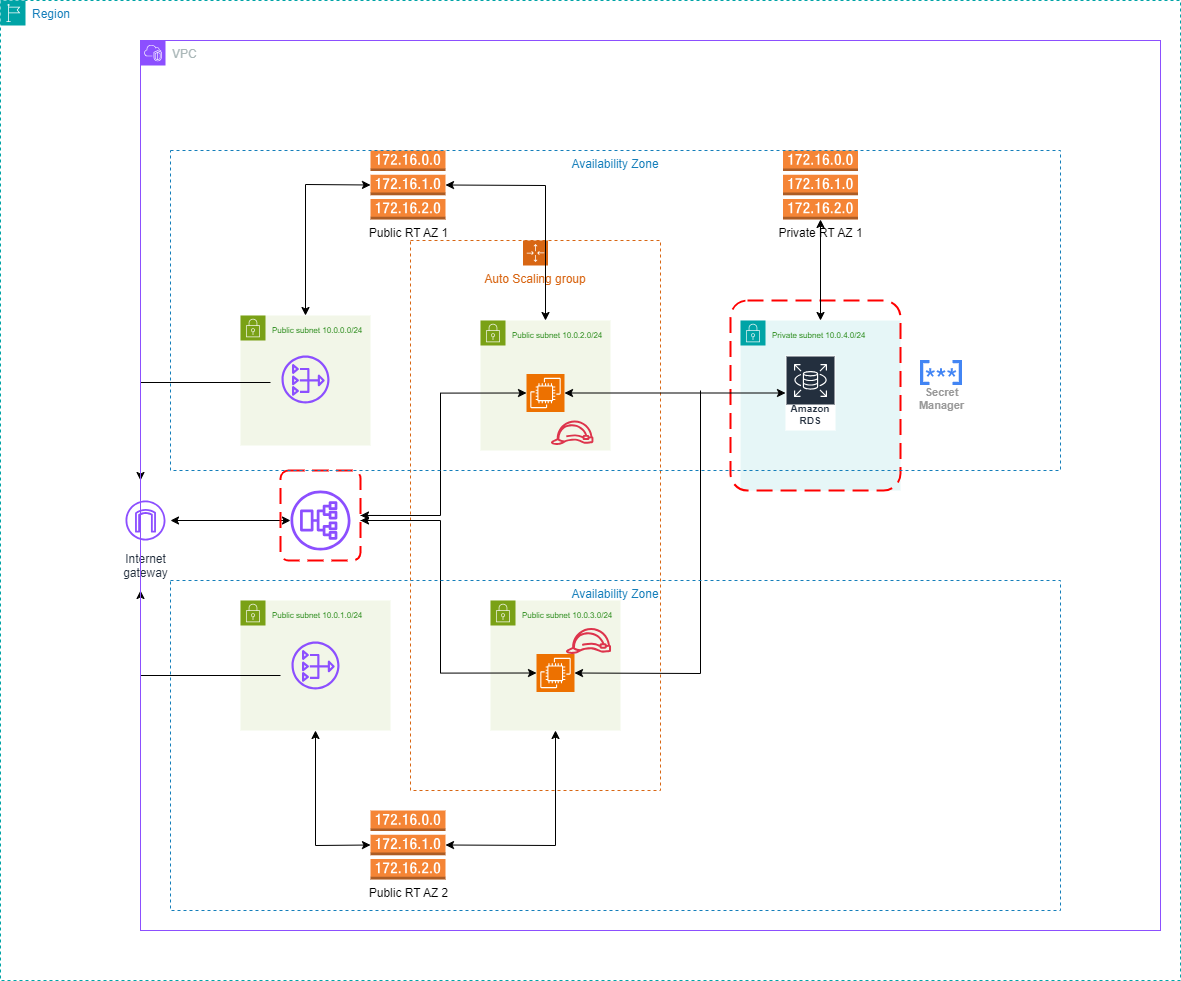

The diagram above was exported from draw.io. Its source (the exported page's mxGraphModel, read from the mxfile embedded in the PNG):
<mxGraphModel dx="3090" dy="2192" grid="1" gridSize="10" guides="1" tooltips="1" connect="1" arrows="1" fold="1" page="1" pageScale="1" pageWidth="850" pageHeight="1100" math="0" shadow="0">
  <root>
    <mxCell id="0" />
    <mxCell id="1" parent="0" />
    <mxCell id="wv6_frkNhJftu_tXy2Iv-2" value="&lt;span style=&quot;color: rgb(36, 136, 20); font-size: 8px;&quot;&gt;Private subnet 10.0.4.0/24&lt;/span&gt;" style="points=[[0,0],[0.25,0],[0.5,0],[0.75,0],[1,0],[1,0.25],[1,0.5],[1,0.75],[1,1],[0.75,1],[0.5,1],[0.25,1],[0,1],[0,0.75],[0,0.5],[0,0.25]];outlineConnect=0;gradientColor=none;html=1;whiteSpace=wrap;fontSize=12;fontStyle=0;container=1;pointerEvents=0;collapsible=0;recursiveResize=0;shape=mxgraph.aws4.group;grIcon=mxgraph.aws4.group_security_group;grStroke=0;strokeColor=#00A4A6;fillColor=#E6F6F7;verticalAlign=top;align=left;spacingLeft=30;fontColor=#147EBA;dashed=0;" parent="1" vertex="1">
      <mxGeometry x="600" y="120" width="160" height="170" as="geometry" />
    </mxCell>
    <mxCell id="wv6_frkNhJftu_tXy2Iv-4" value="Amazon RDS" style="sketch=0;outlineConnect=0;fontColor=#232F3E;gradientColor=none;strokeColor=#ffffff;fillColor=#232F3E;dashed=0;verticalLabelPosition=middle;verticalAlign=bottom;align=center;html=1;whiteSpace=wrap;fontSize=10;fontStyle=1;spacing=3;shape=mxgraph.aws4.productIcon;prIcon=mxgraph.aws4.rds;" parent="wv6_frkNhJftu_tXy2Iv-2" vertex="1">
      <mxGeometry x="45" y="35" width="50" height="75" as="geometry" />
    </mxCell>
    <mxCell id="U3hG7JC9rmKCwTUD15wb-4" value="" style="rounded=1;arcSize=10;dashed=1;strokeColor=#ff0000;fillColor=none;gradientColor=none;dashPattern=8 4;strokeWidth=2;" vertex="1" parent="wv6_frkNhJftu_tXy2Iv-2">
      <mxGeometry x="-10" y="-20" width="170" height="190" as="geometry" />
    </mxCell>
    <mxCell id="wv6_frkNhJftu_tXy2Iv-11" value="" style="sketch=0;outlineConnect=0;fontColor=#232F3E;gradientColor=none;fillColor=#8C4FFF;strokeColor=none;dashed=0;verticalLabelPosition=bottom;verticalAlign=top;align=center;html=1;fontSize=12;fontStyle=0;aspect=fixed;pointerEvents=1;shape=mxgraph.aws4.application_load_balancer;rotation=-90;" parent="1" vertex="1">
      <mxGeometry x="150" y="290" width="60" height="60" as="geometry" />
    </mxCell>
    <mxCell id="wv6_frkNhJftu_tXy2Iv-16" value="&lt;font style=&quot;font-size: 8px;&quot;&gt;Public subnet 10.0.0.0/24&lt;/font&gt;" style="points=[[0,0],[0.25,0],[0.5,0],[0.75,0],[1,0],[1,0.25],[1,0.5],[1,0.75],[1,1],[0.75,1],[0.5,1],[0.25,1],[0,1],[0,0.75],[0,0.5],[0,0.25]];outlineConnect=0;gradientColor=none;html=1;whiteSpace=wrap;fontSize=12;fontStyle=0;container=1;pointerEvents=0;collapsible=0;recursiveResize=0;shape=mxgraph.aws4.group;grIcon=mxgraph.aws4.group_security_group;grStroke=0;strokeColor=#7AA116;fillColor=#F2F6E8;verticalAlign=top;align=left;spacingLeft=30;fontColor=#248814;dashed=0;" parent="1" vertex="1">
      <mxGeometry x="100" y="115" width="130" height="130" as="geometry" />
    </mxCell>
    <mxCell id="wv6_frkNhJftu_tXy2Iv-14" value="" style="sketch=0;outlineConnect=0;fontColor=#232F3E;gradientColor=none;fillColor=#8C4FFF;strokeColor=none;dashed=0;verticalLabelPosition=bottom;verticalAlign=top;align=center;html=1;fontSize=12;fontStyle=0;aspect=fixed;pointerEvents=1;shape=mxgraph.aws4.nat_gateway;" parent="wv6_frkNhJftu_tXy2Iv-16" vertex="1">
      <mxGeometry x="41" y="40" width="48" height="48" as="geometry" />
    </mxCell>
    <mxCell id="tVfXKz7bY-CLO8mOiLOE-26" value="" style="endArrow=classic;html=1;rounded=0;" parent="wv6_frkNhJftu_tXy2Iv-16" edge="1">
      <mxGeometry width="50" height="50" relative="1" as="geometry">
        <mxPoint x="30" y="67" as="sourcePoint" />
        <mxPoint x="-100" y="165" as="targetPoint" />
        <Array as="points">
          <mxPoint x="-100" y="67" />
        </Array>
      </mxGeometry>
    </mxCell>
    <mxCell id="wv6_frkNhJftu_tXy2Iv-18" value="&lt;span style=&quot;font-size: 8px;&quot;&gt;Public subnet 10.0.1.0/24&lt;/span&gt;" style="points=[[0,0],[0.25,0],[0.5,0],[0.75,0],[1,0],[1,0.25],[1,0.5],[1,0.75],[1,1],[0.75,1],[0.5,1],[0.25,1],[0,1],[0,0.75],[0,0.5],[0,0.25]];outlineConnect=0;gradientColor=none;html=1;whiteSpace=wrap;fontSize=12;fontStyle=0;container=1;pointerEvents=0;collapsible=0;recursiveResize=0;shape=mxgraph.aws4.group;grIcon=mxgraph.aws4.group_security_group;grStroke=0;strokeColor=#7AA116;fillColor=#F2F6E8;verticalAlign=top;align=left;spacingLeft=30;fontColor=#248814;dashed=0;" parent="1" vertex="1">
      <mxGeometry x="100" y="400" width="150" height="130" as="geometry" />
    </mxCell>
    <mxCell id="wv6_frkNhJftu_tXy2Iv-19" value="" style="sketch=0;outlineConnect=0;fontColor=#232F3E;gradientColor=none;fillColor=#8C4FFF;strokeColor=none;dashed=0;verticalLabelPosition=bottom;verticalAlign=top;align=center;html=1;fontSize=12;fontStyle=0;aspect=fixed;pointerEvents=1;shape=mxgraph.aws4.nat_gateway;" parent="wv6_frkNhJftu_tXy2Iv-18" vertex="1">
      <mxGeometry x="51" y="41" width="48" height="48" as="geometry" />
    </mxCell>
    <mxCell id="wv6_frkNhJftu_tXy2Iv-24" value="Internet&#10;gateway" style="sketch=0;outlineConnect=0;fontColor=#232F3E;gradientColor=none;strokeColor=#8c4fff;fillColor=#ffffff;dashed=0;verticalLabelPosition=bottom;verticalAlign=top;align=center;html=1;fontSize=12;fontStyle=0;aspect=fixed;shape=mxgraph.aws4.resourceIcon;resIcon=mxgraph.aws4.internet_gateway;" parent="1" vertex="1">
      <mxGeometry x="-20" y="295" width="50" height="50" as="geometry" />
    </mxCell>
    <mxCell id="tVfXKz7bY-CLO8mOiLOE-24" value="" style="endArrow=classic;startArrow=classic;html=1;rounded=0;" parent="1" source="wv6_frkNhJftu_tXy2Iv-24" target="wv6_frkNhJftu_tXy2Iv-11" edge="1">
      <mxGeometry width="50" height="50" relative="1" as="geometry">
        <mxPoint x="50" y="345" as="sourcePoint" />
        <mxPoint x="100" y="295" as="targetPoint" />
      </mxGeometry>
    </mxCell>
    <mxCell id="tVfXKz7bY-CLO8mOiLOE-25" value="" style="endArrow=classic;html=1;rounded=0;exitX=0;exitY=0.5;exitDx=0;exitDy=0;" parent="1" edge="1">
      <mxGeometry width="50" height="50" relative="1" as="geometry">
        <mxPoint x="140" y="475" as="sourcePoint" />
        <mxPoint y="390" as="targetPoint" />
        <Array as="points">
          <mxPoint y="475" />
        </Array>
      </mxGeometry>
    </mxCell>
    <mxCell id="tVfXKz7bY-CLO8mOiLOE-33" value="Auto Scaling group" style="points=[[0,0],[0.25,0],[0.5,0],[0.75,0],[1,0],[1,0.25],[1,0.5],[1,0.75],[1,1],[0.75,1],[0.5,1],[0.25,1],[0,1],[0,0.75],[0,0.5],[0,0.25]];outlineConnect=0;gradientColor=none;html=1;whiteSpace=wrap;fontSize=12;fontStyle=0;container=1;pointerEvents=0;collapsible=0;recursiveResize=0;shape=mxgraph.aws4.groupCenter;grIcon=mxgraph.aws4.group_auto_scaling_group;grStroke=1;strokeColor=#D86613;fillColor=none;verticalAlign=top;align=center;fontColor=#D86613;dashed=1;spacingTop=25;" parent="1" vertex="1">
      <mxGeometry x="270" y="40" width="250" height="550" as="geometry" />
    </mxCell>
    <mxCell id="8Vg8AZPwyEYx9QeucAbO-4" value="&lt;span style=&quot;font-size: 8px;&quot;&gt;Public subnet 10.0.2.0/24&lt;/span&gt;" style="points=[[0,0],[0.25,0],[0.5,0],[0.75,0],[1,0],[1,0.25],[1,0.5],[1,0.75],[1,1],[0.75,1],[0.5,1],[0.25,1],[0,1],[0,0.75],[0,0.5],[0,0.25]];outlineConnect=0;gradientColor=none;html=1;whiteSpace=wrap;fontSize=12;fontStyle=0;container=1;pointerEvents=0;collapsible=0;recursiveResize=0;shape=mxgraph.aws4.group;grIcon=mxgraph.aws4.group_security_group;grStroke=0;strokeColor=#7AA116;fillColor=#F2F6E8;verticalAlign=top;align=left;spacingLeft=30;fontColor=#248814;dashed=0;" parent="tVfXKz7bY-CLO8mOiLOE-33" vertex="1">
      <mxGeometry x="70" y="80" width="130" height="130" as="geometry" />
    </mxCell>
    <mxCell id="8Vg8AZPwyEYx9QeucAbO-5" value="" style="sketch=0;points=[[0,0,0],[0.25,0,0],[0.5,0,0],[0.75,0,0],[1,0,0],[0,1,0],[0.25,1,0],[0.5,1,0],[0.75,1,0],[1,1,0],[0,0.25,0],[0,0.5,0],[0,0.75,0],[1,0.25,0],[1,0.5,0],[1,0.75,0]];outlineConnect=0;fontColor=#232F3E;fillColor=#ED7100;strokeColor=#ffffff;dashed=0;verticalLabelPosition=bottom;verticalAlign=top;align=center;html=1;fontSize=12;fontStyle=0;aspect=fixed;shape=mxgraph.aws4.resourceIcon;resIcon=mxgraph.aws4.ec2;" parent="8Vg8AZPwyEYx9QeucAbO-4" vertex="1">
      <mxGeometry x="46" y="53.5" width="38" height="38" as="geometry" />
    </mxCell>
    <mxCell id="U3hG7JC9rmKCwTUD15wb-2" value="" style="sketch=0;outlineConnect=0;fontColor=#232F3E;gradientColor=none;fillColor=#DD344C;strokeColor=none;dashed=0;verticalLabelPosition=bottom;verticalAlign=top;align=center;html=1;fontSize=12;fontStyle=0;aspect=fixed;pointerEvents=1;shape=mxgraph.aws4.role;" vertex="1" parent="8Vg8AZPwyEYx9QeucAbO-4">
      <mxGeometry x="70" y="100" width="43.36" height="24.46" as="geometry" />
    </mxCell>
    <mxCell id="8Vg8AZPwyEYx9QeucAbO-7" value="&lt;span style=&quot;font-size: 8px;&quot;&gt;Public subnet 10.0.3.0/24&lt;/span&gt;" style="points=[[0,0],[0.25,0],[0.5,0],[0.75,0],[1,0],[1,0.25],[1,0.5],[1,0.75],[1,1],[0.75,1],[0.5,1],[0.25,1],[0,1],[0,0.75],[0,0.5],[0,0.25]];outlineConnect=0;gradientColor=none;html=1;whiteSpace=wrap;fontSize=12;fontStyle=0;container=1;pointerEvents=0;collapsible=0;recursiveResize=0;shape=mxgraph.aws4.group;grIcon=mxgraph.aws4.group_security_group;grStroke=0;strokeColor=#7AA116;fillColor=#F2F6E8;verticalAlign=top;align=left;spacingLeft=30;fontColor=#248814;dashed=0;" parent="tVfXKz7bY-CLO8mOiLOE-33" vertex="1">
      <mxGeometry x="80" y="360" width="130" height="130" as="geometry" />
    </mxCell>
    <mxCell id="8Vg8AZPwyEYx9QeucAbO-8" value="" style="sketch=0;points=[[0,0,0],[0.25,0,0],[0.5,0,0],[0.75,0,0],[1,0,0],[0,1,0],[0.25,1,0],[0.5,1,0],[0.75,1,0],[1,1,0],[0,0.25,0],[0,0.5,0],[0,0.75,0],[1,0.25,0],[1,0.5,0],[1,0.75,0]];outlineConnect=0;fontColor=#232F3E;fillColor=#ED7100;strokeColor=#ffffff;dashed=0;verticalLabelPosition=bottom;verticalAlign=top;align=center;html=1;fontSize=12;fontStyle=0;aspect=fixed;shape=mxgraph.aws4.resourceIcon;resIcon=mxgraph.aws4.ec2;" parent="8Vg8AZPwyEYx9QeucAbO-7" vertex="1">
      <mxGeometry x="46" y="53.5" width="38" height="38" as="geometry" />
    </mxCell>
    <mxCell id="U3hG7JC9rmKCwTUD15wb-3" value="" style="sketch=0;outlineConnect=0;fontColor=#232F3E;gradientColor=none;fillColor=#DD344C;strokeColor=none;dashed=0;verticalLabelPosition=bottom;verticalAlign=top;align=center;html=1;fontSize=12;fontStyle=0;aspect=fixed;pointerEvents=1;shape=mxgraph.aws4.role;" vertex="1" parent="8Vg8AZPwyEYx9QeucAbO-7">
      <mxGeometry x="75" y="27.55" width="46" height="25.95" as="geometry" />
    </mxCell>
    <mxCell id="8Vg8AZPwyEYx9QeucAbO-9" style="edgeStyle=orthogonalEdgeStyle;rounded=0;orthogonalLoop=1;jettySize=auto;html=1;entryX=0;entryY=0.5;entryDx=0;entryDy=0;entryPerimeter=0;" parent="tVfXKz7bY-CLO8mOiLOE-33" source="tVfXKz7bY-CLO8mOiLOE-36" target="8Vg8AZPwyEYx9QeucAbO-8" edge="1">
      <mxGeometry relative="1" as="geometry">
        <Array as="points">
          <mxPoint x="30" y="280" />
          <mxPoint x="30" y="433" />
        </Array>
      </mxGeometry>
    </mxCell>
    <mxCell id="tVfXKz7bY-CLO8mOiLOE-36" value="" style="rounded=1;arcSize=10;dashed=1;strokeColor=#ff0000;fillColor=none;gradientColor=none;dashPattern=8 4;strokeWidth=2;" parent="1" vertex="1">
      <mxGeometry x="140" y="270" width="80" height="90" as="geometry" />
    </mxCell>
    <mxCell id="8Vg8AZPwyEYx9QeucAbO-6" style="edgeStyle=orthogonalEdgeStyle;rounded=0;orthogonalLoop=1;jettySize=auto;html=1;entryX=0;entryY=0.5;entryDx=0;entryDy=0;entryPerimeter=0;" parent="1" source="tVfXKz7bY-CLO8mOiLOE-36" target="8Vg8AZPwyEYx9QeucAbO-5" edge="1">
      <mxGeometry relative="1" as="geometry">
        <Array as="points">
          <mxPoint x="300" y="315" />
          <mxPoint x="300" y="193" />
        </Array>
      </mxGeometry>
    </mxCell>
    <mxCell id="8Vg8AZPwyEYx9QeucAbO-11" value="" style="endArrow=classic;html=1;rounded=0;entryX=1;entryY=0.5;entryDx=0;entryDy=0;entryPerimeter=0;" parent="1" target="8Vg8AZPwyEYx9QeucAbO-8" edge="1">
      <mxGeometry width="50" height="50" relative="1" as="geometry">
        <mxPoint x="560" y="190" as="sourcePoint" />
        <mxPoint x="540" y="440" as="targetPoint" />
        <Array as="points">
          <mxPoint x="560" y="473" />
        </Array>
      </mxGeometry>
    </mxCell>
    <mxCell id="8Vg8AZPwyEYx9QeucAbO-12" value="" style="endArrow=classic;startArrow=classic;html=1;rounded=0;exitX=1;exitY=0.5;exitDx=0;exitDy=0;exitPerimeter=0;" parent="1" source="8Vg8AZPwyEYx9QeucAbO-5" target="wv6_frkNhJftu_tXy2Iv-4" edge="1">
      <mxGeometry width="50" height="50" relative="1" as="geometry">
        <mxPoint x="460" y="280" as="sourcePoint" />
        <mxPoint x="510" y="230" as="targetPoint" />
      </mxGeometry>
    </mxCell>
    <mxCell id="8Vg8AZPwyEYx9QeucAbO-13" value="" style="endArrow=classic;html=1;rounded=0;" parent="1" edge="1">
      <mxGeometry width="50" height="50" relative="1" as="geometry">
        <mxPoint x="230" y="320" as="sourcePoint" />
        <mxPoint x="220" y="320.02" as="targetPoint" />
        <Array as="points" />
      </mxGeometry>
    </mxCell>
    <mxCell id="8Vg8AZPwyEYx9QeucAbO-16" value="" style="endArrow=classic;html=1;rounded=0;" parent="1" edge="1">
      <mxGeometry width="50" height="50" relative="1" as="geometry">
        <mxPoint x="240" y="314.96000000000004" as="sourcePoint" />
        <mxPoint x="220" y="314.98" as="targetPoint" />
        <Array as="points" />
      </mxGeometry>
    </mxCell>
    <mxCell id="8Vg8AZPwyEYx9QeucAbO-19" value="Public RT AZ 1" style="outlineConnect=0;dashed=0;verticalLabelPosition=bottom;verticalAlign=top;align=center;html=1;shape=mxgraph.aws3.route_table;fillColor=#F58536;gradientColor=none;" parent="1" vertex="1">
      <mxGeometry x="230" y="-50" width="75" height="69" as="geometry" />
    </mxCell>
    <mxCell id="8Vg8AZPwyEYx9QeucAbO-20" value="Private RT AZ 1" style="outlineConnect=0;dashed=0;verticalLabelPosition=bottom;verticalAlign=top;align=center;html=1;shape=mxgraph.aws3.route_table;fillColor=#F58536;gradientColor=none;" parent="1" vertex="1">
      <mxGeometry x="642.5" y="-50" width="75" height="69" as="geometry" />
    </mxCell>
    <mxCell id="8Vg8AZPwyEYx9QeucAbO-21" value="Public RT AZ 2" style="outlineConnect=0;dashed=0;verticalLabelPosition=bottom;verticalAlign=top;align=center;html=1;shape=mxgraph.aws3.route_table;fillColor=#F58536;gradientColor=none;" parent="1" vertex="1">
      <mxGeometry x="230" y="610" width="75" height="69" as="geometry" />
    </mxCell>
    <mxCell id="8Vg8AZPwyEYx9QeucAbO-32" value="" style="endArrow=classic;startArrow=classic;html=1;rounded=0;entryX=0;entryY=0.5;entryDx=0;entryDy=0;entryPerimeter=0;exitX=0.5;exitY=0;exitDx=0;exitDy=0;" parent="1" source="wv6_frkNhJftu_tXy2Iv-16" target="8Vg8AZPwyEYx9QeucAbO-19" edge="1">
      <mxGeometry width="50" height="50" relative="1" as="geometry">
        <mxPoint x="120" y="30" as="sourcePoint" />
        <mxPoint x="170" y="-20" as="targetPoint" />
        <Array as="points">
          <mxPoint x="165" y="-16" />
        </Array>
      </mxGeometry>
    </mxCell>
    <mxCell id="8Vg8AZPwyEYx9QeucAbO-33" value="" style="endArrow=classic;startArrow=classic;html=1;rounded=0;entryX=1;entryY=0.5;entryDx=0;entryDy=0;entryPerimeter=0;exitX=0.5;exitY=0;exitDx=0;exitDy=0;" parent="1" source="8Vg8AZPwyEYx9QeucAbO-4" target="8Vg8AZPwyEYx9QeucAbO-19" edge="1">
      <mxGeometry width="50" height="50" relative="1" as="geometry">
        <mxPoint x="260" y="210" as="sourcePoint" />
        <mxPoint x="310" y="160" as="targetPoint" />
        <Array as="points">
          <mxPoint x="405" y="-15" />
        </Array>
      </mxGeometry>
    </mxCell>
    <mxCell id="8Vg8AZPwyEYx9QeucAbO-34" value="" style="endArrow=classic;startArrow=classic;html=1;rounded=0;entryX=0.5;entryY=1;entryDx=0;entryDy=0;exitX=0;exitY=0.5;exitDx=0;exitDy=0;exitPerimeter=0;" parent="1" source="8Vg8AZPwyEYx9QeucAbO-21" target="wv6_frkNhJftu_tXy2Iv-18" edge="1">
      <mxGeometry width="50" height="50" relative="1" as="geometry">
        <mxPoint x="130" y="679" as="sourcePoint" />
        <mxPoint x="180" y="629" as="targetPoint" />
        <Array as="points">
          <mxPoint x="175" y="645" />
        </Array>
      </mxGeometry>
    </mxCell>
    <mxCell id="8Vg8AZPwyEYx9QeucAbO-35" value="" style="endArrow=classic;startArrow=classic;html=1;rounded=0;entryX=0.5;entryY=1;entryDx=0;entryDy=0;exitX=1;exitY=0.5;exitDx=0;exitDy=0;exitPerimeter=0;" parent="1" source="8Vg8AZPwyEYx9QeucAbO-21" target="8Vg8AZPwyEYx9QeucAbO-7" edge="1">
      <mxGeometry width="50" height="50" relative="1" as="geometry">
        <mxPoint x="360" y="669.5" as="sourcePoint" />
        <mxPoint x="410" y="619.5" as="targetPoint" />
        <Array as="points">
          <mxPoint x="415" y="645" />
        </Array>
      </mxGeometry>
    </mxCell>
    <mxCell id="8Vg8AZPwyEYx9QeucAbO-38" value="" style="endArrow=classic;startArrow=classic;html=1;rounded=0;entryX=0.5;entryY=1;entryDx=0;entryDy=0;entryPerimeter=0;exitX=0.5;exitY=0;exitDx=0;exitDy=0;" parent="1" source="wv6_frkNhJftu_tXy2Iv-2" target="8Vg8AZPwyEYx9QeucAbO-20" edge="1">
      <mxGeometry width="50" height="50" relative="1" as="geometry">
        <mxPoint x="440" y="130" as="sourcePoint" />
        <mxPoint x="490" y="80" as="targetPoint" />
      </mxGeometry>
    </mxCell>
    <mxCell id="U3hG7JC9rmKCwTUD15wb-1" value="Secret&#10;Manager" style="sketch=0;html=1;verticalAlign=top;labelPosition=center;verticalLabelPosition=bottom;align=center;spacingTop=-6;fontSize=11;fontStyle=1;fontColor=#999999;shape=image;aspect=fixed;imageAspect=0;image=data:image/svg+xml,(base64 omitted: 2176 chars);" vertex="1" parent="1">
      <mxGeometry x="780" y="160" width="42" height="25" as="geometry" />
    </mxCell>
    <mxCell id="U3hG7JC9rmKCwTUD15wb-6" value="Region" style="points=[[0,0],[0.25,0],[0.5,0],[0.75,0],[1,0],[1,0.25],[1,0.5],[1,0.75],[1,1],[0.75,1],[0.5,1],[0.25,1],[0,1],[0,0.75],[0,0.5],[0,0.25]];outlineConnect=0;gradientColor=none;html=1;whiteSpace=wrap;fontSize=12;fontStyle=0;container=1;pointerEvents=0;collapsible=0;recursiveResize=0;shape=mxgraph.aws4.group;grIcon=mxgraph.aws4.group_region;strokeColor=#00A4A6;fillColor=none;verticalAlign=top;align=left;spacingLeft=30;fontColor=#147EBA;dashed=1;" vertex="1" parent="1">
      <mxGeometry x="-140" y="-200" width="1180" height="980" as="geometry" />
    </mxCell>
    <mxCell id="U3hG7JC9rmKCwTUD15wb-8" value="Availability Zone" style="fillColor=none;strokeColor=#147EBA;dashed=1;verticalAlign=top;fontStyle=0;fontColor=#147EBA;whiteSpace=wrap;html=1;" vertex="1" parent="U3hG7JC9rmKCwTUD15wb-6">
      <mxGeometry x="170" y="580" width="890" height="330" as="geometry" />
    </mxCell>
    <mxCell id="U3hG7JC9rmKCwTUD15wb-5" value="VPC" style="points=[[0,0],[0.25,0],[0.5,0],[0.75,0],[1,0],[1,0.25],[1,0.5],[1,0.75],[1,1],[0.75,1],[0.5,1],[0.25,1],[0,1],[0,0.75],[0,0.5],[0,0.25]];outlineConnect=0;gradientColor=none;html=1;whiteSpace=wrap;fontSize=12;fontStyle=0;container=1;pointerEvents=0;collapsible=0;recursiveResize=0;shape=mxgraph.aws4.group;grIcon=mxgraph.aws4.group_vpc2;strokeColor=#8C4FFF;fillColor=none;verticalAlign=top;align=left;spacingLeft=30;fontColor=#AAB7B8;dashed=0;" vertex="1" parent="U3hG7JC9rmKCwTUD15wb-6">
      <mxGeometry x="140" y="40" width="1020" height="890" as="geometry" />
    </mxCell>
    <mxCell id="U3hG7JC9rmKCwTUD15wb-7" value="Availability Zone" style="fillColor=none;strokeColor=#147EBA;dashed=1;verticalAlign=top;fontStyle=0;fontColor=#147EBA;whiteSpace=wrap;html=1;" vertex="1" parent="1">
      <mxGeometry x="30" y="-50" width="890" height="320" as="geometry" />
    </mxCell>
  </root>
</mxGraphModel>